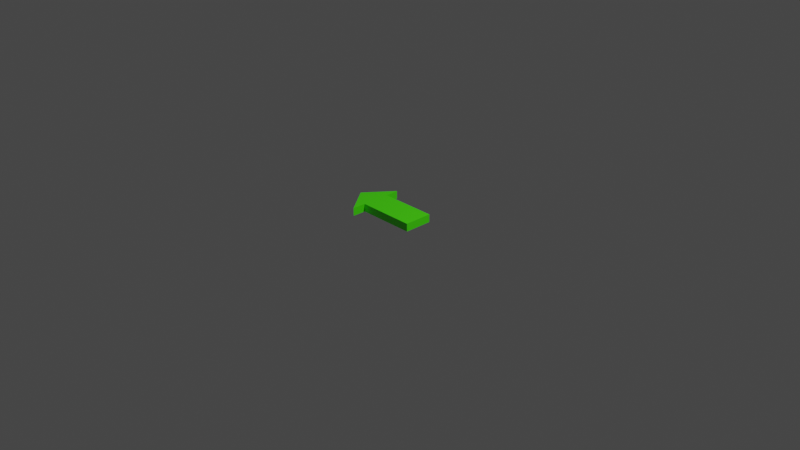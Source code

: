 # Source: FabConvert.com_arrow.blend  (saved by Blender 3.4.6; exported with 4.5.12 LTS)
import bpy
from mathutils import Matrix  # noqa: F401  (used for matrix-valued properties, if any)

bpy.ops.wm.read_factory_settings(use_empty=True)
scene = bpy.context.scene
scene.name = 'Scene'

# ---- collections
col_collection = bpy.data.collections.new('Collection'); scene.collection.children.link(col_collection)

# ---- materials (node trees are filled in below, after node groups)
mat_material_010 = bpy.data.materials.new('Material.010')
mat_material_010.use_transparent_shadow = False
mat_material_010.diffuse_color = (0.07679, 1.0, 0.0, 1.0)

# ---- material node trees
mat_material_010.use_nodes = True; mat_material_010.node_tree.nodes.clear()
_N = mat_material_010.node_tree.nodes; _L = mat_material_010.node_tree.links
n0 = _N.new('ShaderNodeBsdfPrincipled'); n0.name = 'Principled BSDF'; n0.location = (10, 300)
n0.distribution = 'GGX'
n0.subsurface_method = 'RANDOM_WALK_SKIN'
n0.inputs[0].default_value = (0.07679, 1.0, 0.0, 1.0)
n0.inputs[27].default_value = (0.0, 0.0, 0.0, 1.0)
n0.inputs[28].default_value = 1.0
n1 = _N.new('ShaderNodeOutputMaterial'); n1.name = 'Material Output'; n1.location = (320, 270)
_L.new(n0.outputs[0], n1.inputs[0])
n1.is_active_output = True

# ---- world
world_world = bpy.data.worlds.new('World'); scene.world = world_world
world_world.use_nodes = True; world_world.node_tree.nodes.clear()
_N = world_world.node_tree.nodes; _L = world_world.node_tree.links
n0 = _N.new('ShaderNodeOutputWorld'); n0.name = 'World Output'; n0.location = (300, 300)
n1 = _N.new('ShaderNodeBackground'); n1.name = 'Background'; n1.location = (10, 300)
n1.inputs[0].default_value = (0.05088, 0.05088, 0.05088, 1.0)
_L.new(n1.outputs[0], n0.inputs[0])
n0.is_active_output = True
world_world.color = (0.05088, 0.05088, 0.05088)
world_world.use_sun_shadow = False
world_world.sun_shadow_jitter_overblur = 0.0

# ---- cameras
cam_camera = bpy.data.cameras.new('Camera')
cam_camera.clip_end = 100.0
cam_camera.ortho_scale = 7.314

# ---- lights
light_light = bpy.data.lights.new('Light', 'POINT')
light_light.transmission_factor = 0.0
light_light.energy = 1000.0
light_light.shadow_soft_size = 0.1
light_light.shadow_maximum_resolution = 0.006
light_light.use_absolute_resolution = True

# ---- meshes
me_cube_006 = bpy.data.meshes.new('Cube.006')
me_cube_006.from_pydata([(-0.4639, -1.0, -1.0), (-0.4639, -1.0, -1.0), (-0.4639, -1.0, -1.0), (-0.4639, -1.0, 1.0), (-0.4639, -1.0, 1.0), (-0.4639, -1.0, 1.0), (-1.0, 0.003396, -1.0), (-1.0, 0.003396, 1.0), (1.0, -0.5117, -1.0), (1.0, -0.5117, -1.0), (1.0, -0.5117, -1.0), (1.0, -0.5117, 1.0), (1.0, -0.5117, 1.0), (1.0, -0.5117, 1.0), (-1.0, 0.0, -1.0), (-1.0, 0.0, -1.0), (-1.0, 0.0, 1.0), (-1.0, 0.0, 1.0), (1.0, 0.0, -1.0), (1.0, 0.0, -1.0), (1.0, 0.0, 1.0), (1.0, 0.0, 1.0), (-0.4579, -0.5074, -1.0), (-0.4579, -0.5074, -1.0), (-0.4579, -0.5074, -1.0), (-0.4579, -0.5074, 1.0), (-0.4579, -0.5074, 1.0), (-0.4579, -0.5074, 1.0), (-0.4579, 0.0, 1.0), (-0.4579, 0.0, 1.0), (-0.4579, 0.0, -1.0), (-0.4579, 0.0, -1.0), (-1.0, -0.004301, -1.0), (-1.0, -0.004301, -1.0), (-1.0, -0.004301, -1.0), (1.0, -0.5, 1.0), (1.0, -0.5, 1.0), (1.0, -0.5, 1.0), (-1.0, -0.004301, 1.0), (-1.0, -0.004301, 1.0), (-1.0, -0.004301, 1.0), (1.0, -0.5, -1.0), (1.0, -0.5, -1.0), (1.0, -0.5, -1.0), (-0.4579, -0.5, 1.0), (-0.4579, -0.5, 1.0), (-0.4579, -0.5, -1.0), (-0.4579, -0.5, -1.0), (-1.0, 0.00396, 1.0), (-1.0, 0.00396, 1.0), (-1.0, 0.00396, -1.0), (-1.0, 0.00396, -1.0), (-0.4639, 1.0, -1.0), (-0.4639, 1.0, -1.0), (-0.4639, 1.0, -1.0), (-0.4639, 1.0, 1.0), (-0.4639, 1.0, 1.0), (-0.4639, 1.0, 1.0), (-1.0, -0.003396, -1.0), (-1.0, -0.003396, 1.0), (1.0, 0.5117, -1.0), (1.0, 0.5117, -1.0), (1.0, 0.5117, -1.0), (1.0, 0.5117, 1.0), (1.0, 0.5117, 1.0), (1.0, 0.5117, 1.0), (-1.0, 0.0, -1.0), (-1.0, 0.0, -1.0), (-1.0, 0.0, 1.0), (-1.0, 0.0, 1.0), (1.0, 0.0, -1.0), (1.0, 0.0, -1.0), (1.0, 0.0, 1.0), (1.0, 0.0, 1.0), (-0.4579, 0.5074, -1.0), (-0.4579, 0.5074, -1.0), (-0.4579, 0.5074, -1.0), (-0.4579, 0.5074, -1.0), (-0.4579, 0.5074, 1.0), (-0.4579, 0.5074, 1.0), (-0.4579, 0.5074, 1.0), (-0.4579, 0.5074, 1.0), (-0.4579, 0.0, 1.0), (-0.4579, 0.0, 1.0), (-0.4579, 0.0, -1.0), (-0.4579, 0.0, -1.0), (-1.0, 0.004301, -1.0), (-1.0, 0.004301, -1.0), (-1.0, 0.004301, -1.0), (-1.0, 0.004301, -1.0), (1.0, 0.5, 1.0), (1.0, 0.5, 1.0), (1.0, 0.5, 1.0), (-1.0, 0.004301, 1.0), (-1.0, 0.004301, 1.0), (-1.0, 0.004301, 1.0), (-1.0, 0.004301, 1.0), (1.0, 0.5, -1.0), (1.0, 0.5, -1.0), (1.0, 0.5, -1.0), (-0.4579, 0.5, 1.0), (-0.4579, 0.5, 1.0), (-0.4579, 0.5, 1.0), (-0.4579, 0.5, 1.0), (-0.4579, 0.5, -1.0), (-0.4579, 0.5, -1.0), (-0.4579, 0.5, -1.0), (-0.4579, 0.5, -1.0), (-1.0, -0.00396, 1.0), (-1.0, -0.00396, 1.0), (-1.0, -0.00396, -1.0), (-1.0, -0.00396, -1.0)], [], [(51, 49, 7), (51, 7, 6), (43, 37, 13), (43, 13, 10), (24, 27, 5), (24, 5, 2), (46, 41, 9), (46, 9, 23), (45, 40, 4), (45, 4, 26), (32, 38, 16), (32, 16, 14), (36, 45, 26), (36, 26, 12), (34, 46, 23), (34, 23, 1), (8, 11, 25), (8, 25, 22), (15, 30, 46), (15, 46, 34), (20, 28, 44), (20, 44, 35), (0, 3, 39), (0, 39, 33), (29, 17, 40), (29, 40, 45), (31, 18, 42), (31, 42, 47), (19, 21, 37), (19, 37, 43), (14, 16, 48), (14, 48, 50), (110, 108, 59), (110, 59, 58), (97, 90, 63), (97, 63, 60), (74, 78, 55), (74, 55, 52), (104, 98, 61), (104, 61, 75), (100, 93, 56), (100, 56, 79), (89, 96, 69), (89, 69, 67), (92, 103, 80), (92, 80, 64), (87, 107, 76), (87, 76, 53), (62, 65, 81), (62, 81, 77), (66, 85, 106), (66, 106, 86), (73, 83, 102), (73, 102, 91), (54, 57, 95), (54, 95, 88), (82, 68, 94), (82, 94, 101), (84, 71, 99), (84, 99, 105), (70, 72, 90), (70, 90, 97), (67, 69, 109), (67, 109, 111)])
me_cube_006.polygons.foreach_set('use_smooth', [0, 0, 0, 0, 0, 0, 0, 0, 0, 0, 0, 0, 0, 0, 0, 0, 1, 1, 0, 0, 1, 1, 1, 1, 0, 0, 1, 1, 0, 0, 0, 0, 0, 0, 0, 0, 0, 0, 0, 0, 0, 0, 0, 0, 0, 0, 0, 0, 1, 1, 0, 0, 1, 1, 1, 1, 0, 0, 1, 1, 0, 0, 0, 0])
_uv = me_cube_006.uv_layers.new(name='UVMap')
_uv.uv.foreach_set('vector', [0.375, 0.1875, 0.625, 0.1875, 0.625, 0.25, 0.375, 0.1875, 0.625, 0.25, 0.375, 0.25, 0.375, 0.6875, 0.625, 0.6875, 0.625, 0.75, 0.375, 0.6875, 0.625, 0.75, 0.375, 0.75, 0.375, 0.9322, 0.625, 0.9322, 0.625, 1.0, 0.375, 0.9322, 0.625, 1.0, 0.375, 1.0, 0.1928, 0.6875, 0.375, 0.6875, 0.375, 0.75, 0.1928, 0.6875, 0.375, 0.75, 0.1928, 0.75, 0.8072, 0.6875, 0.875, 0.6875, 0.875, 0.75, 0.8072, 0.6875, 0.875, 0.75, 0.8072, 0.75, 0.375, 0.0625, 0.625, 0.0625, 0.625, 0.125, 0.375, 0.0625, 0.625, 0.125, 0.375, 0.125, 0.625, 0.6875, 0.8072, 0.6875, 0.8072, 0.75, 0.625, 0.6875, 0.8072, 0.75, 0.625, 0.75, 0.125, 0.6875, 0.1928, 0.6875, 0.1928, 0.75, 0.125, 0.6875, 0.1928, 0.75, 0.125, 0.75, 0.375, 0.75, 0.625, 0.75, 0.625, 0.9322, 0.375, 0.75, 0.625, 0.9322, 0.375, 0.9322, 0.125, 0.625, 0.1928, 0.625, 0.1928, 0.6875, 0.125, 0.625, 0.1928, 0.6875, 0.125, 0.6875, 0.625, 0.625, 0.8072, 0.625, 0.8072, 0.6875, 0.625, 0.625, 0.8072, 0.6875, 0.625, 0.6875, 0.375, 0.0, 0.625, 0.0, 0.625, 0.0625, 0.375, 0.0, 0.625, 0.0625, 0.375, 0.0625, 0.8072, 0.625, 0.875, 0.625, 0.875, 0.6875, 0.8072, 0.625, 0.875, 0.6875, 0.8072, 0.6875, 0.1928, 0.625, 0.375, 0.625, 0.375, 0.6875, 0.1928, 0.625, 0.375, 0.6875, 0.1928, 0.6875, 0.375, 0.625, 0.625, 0.625, 0.625, 0.6875, 0.375, 0.625, 0.625, 0.6875, 0.375, 0.6875, 0.375, 0.125, 0.625, 0.125, 0.625, 0.1875, 0.375, 0.125, 0.625, 0.1875, 0.375, 0.1875, 0.375, 0.1875, 0.625, 0.1875, 0.625, 0.25, 0.375, 0.1875, 0.625, 0.25, 0.375, 0.25, 0.375, 0.6875, 0.625, 0.6875, 0.625, 0.75, 0.375, 0.6875, 0.625, 0.75, 0.375, 0.75, 0.375, 0.9322, 0.625, 0.9322, 0.625, 1.0, 0.375, 0.9322, 0.625, 1.0, 0.375, 1.0, 0.1928, 0.6875, 0.375, 0.6875, 0.375, 0.75, 0.1928, 0.6875, 0.375, 0.75, 0.1928, 0.75, 0.8072, 0.6875, 0.875, 0.6875, 0.875, 0.75, 0.8072, 0.6875, 0.875, 0.75, 0.8072, 0.75, 0.375, 0.0625, 0.625, 0.0625, 0.625, 0.125, 0.375, 0.0625, 0.625, 0.125, 0.375, 0.125, 0.625, 0.6875, 0.8072, 0.6875, 0.8072, 0.75, 0.625, 0.6875, 0.8072, 0.75, 0.625, 0.75, 0.125, 0.6875, 0.1928, 0.6875, 0.1928, 0.75, 0.125, 0.6875, 0.1928, 0.75, 0.125, 0.75, 0.375, 0.75, 0.625, 0.75, 0.625, 0.9322, 0.375, 0.75, 0.625, 0.9322, 0.375, 0.9322, 0.125, 0.625, 0.1928, 0.625, 0.1928, 0.6875, 0.125, 0.625, 0.1928, 0.6875, 0.125, 0.6875, 0.625, 0.625, 0.8072, 0.625, 0.8072, 0.6875, 0.625, 0.625, 0.8072, 0.6875, 0.625, 0.6875, 0.375, 0.0, 0.625, 0.0, 0.625, 0.0625, 0.375, 0.0, 0.625, 0.0625, 0.375, 0.0625, 0.8072, 0.625, 0.875, 0.625, 0.875, 0.6875, 0.8072, 0.625, 0.875, 0.6875, 0.8072, 0.6875, 0.1928, 0.625, 0.375, 0.625, 0.375, 0.6875, 0.1928, 0.625, 0.375, 0.6875, 0.1928, 0.6875, 0.375, 0.625, 0.625, 0.625, 0.625, 0.6875, 0.375, 0.625, 0.625, 0.6875, 0.375, 0.6875, 0.375, 0.125, 0.625, 0.125, 0.625, 0.1875, 0.375, 0.125, 0.625, 0.1875, 0.375, 0.1875])
me_cube_006.materials.append(mat_material_010)
me_cube_006.update()
me_cube_006.normals_split_custom_set([tuple(v) for v in zip(*[iter([1.0, 0.0, 0.0, 1.0, 0.0, 0.0, 1.0, 0.0, 0.0, 1.0, 0.0, 0.0, 1.0, 0.0, 0.0, 1.0, 0.0, 0.0, 1.0, 0.0, 0.0, 1.0, 0.0, 0.0, 1.0, 0.0, 0.0, 1.0, 0.0, 0.0, 1.0, 0.0, 0.0, 1.0, 0.0, 0.0, 0.9999, -0.01231, 0.0, 0.9999, -0.01231, 0.0, 0.9999, -0.01231, 0.0, 0.9999, -0.01231, 0.0, 0.9999, -0.01231, 0.0, 0.9999, -0.01231, 0.0, 0.0, 0.0, -1.0, 0.0, 0.0, -1.0, 0.0, 0.0, -1.0, 0.0, 0.0, -1.0, 0.0, 0.0, -1.0, 0.0, 0.0, -1.0, 0.0, 0.0, 1.0, 0.0, 0.0, 1.0, 0.0, 0.0, 1.0, 0.0, 0.0, 1.0, 0.0, 0.0, 1.0, 0.0, 0.0, 1.0, -1.0, 0.0, 0.0, -1.0, 0.0, 0.0, -1.0, 0.0, 0.0, -1.0, 0.0, 0.0, -1.0, 0.0, 0.0, -1.0, 0.0, 0.0, 0.0, 0.0, 1.0, 0.0, 0.0, 1.0, 0.0, 0.0, 1.0, 0.0, 0.0, 1.0, 0.0, 0.0, 1.0, 0.0, 0.0, 1.0, 0.0, 0.0, -1.0, 0.0, 0.0, -1.0, 0.0, 0.0, -1.0, 0.0, 0.0, -1.0, 0.0, 0.0, -1.0, 0.0, 0.0, -1.0, -0.002955, -1.0, 0.0, -0.002955, -1.0, 0.0, -0.002955, -1.0, 0.0, -0.002955, -1.0, 0.0, -0.002955, -1.0, 0.0, -0.002955, -1.0, 0.0, 0.0, 0.0, -1.0, 0.0, 0.0, -1.0, 0.0, 0.0, -1.0, 0.0, 0.0, -1.0, 0.0, 0.0, -1.0, 0.0, 0.0, -1.0, 0.0, 0.0, 1.0, 0.0, 0.0, 1.0, 0.0, 0.0, 1.0, 0.0, 0.0, 1.0, 0.0, 0.0, 1.0, 0.0, 0.0, 1.0, -0.8805, -0.474, 0.0, -0.8805, -0.474, 0.0, -0.8805, -0.474, 0.0, -0.8805, -0.474, 0.0, -0.8805, -0.474, 0.0, -0.8805, -0.474, 0.0, 0.0, 0.0, 1.0, 0.0, 0.0, 1.0, 0.0, 0.0, 1.0, 0.0, 0.0, 1.0, 0.0, 0.0, 1.0, 0.0, 0.0, 1.0, 0.0, 0.0, -1.0, 0.0, 0.0, -1.0, 0.0, 0.0, -1.0, 0.0, 0.0, -1.0, 0.0, 0.0, -1.0, 0.0, 0.0, -1.0, 1.0, 0.0, 0.0, 1.0, 0.0, 0.0, 1.0, 0.0, 0.0, 1.0, 0.0, 0.0, 1.0, 0.0, 0.0, 1.0, 0.0, 0.0, -1.0, 0.0, 0.0, -1.0, 0.0, 0.0, -1.0, 0.0, 0.0, -1.0, 0.0, 0.0, -1.0, 0.0, 0.0, -1.0, 0.0, 0.0, -1.0, 0.0, 0.0, -1.0, 0.0, 0.0, -1.0, 0.0, 0.0, -1.0, 0.0, 0.0, -1.0, 0.0, 0.0, -1.0, 0.0, 0.0, -1.0, 0.0, 0.0, -1.0, 0.0, 0.0, -1.0, 0.0, 0.0, -1.0, 0.0, 0.0, -1.0, 0.0, 0.0, -1.0, 0.0, 0.0, -0.9999, -0.01231, 0.0, -0.9999, -0.01231, 0.0, -0.9999, -0.01231, 0.0, -0.9999, -0.01231, 0.0, -0.9999, -0.01231, 0.0, -0.9999, -0.01231, 0.0, 0.0, 0.0, 1.0, 0.0, 0.0, 1.0, 0.0, 0.0, 1.0, -8.657e-08, 0.0, 1.0, -8.657e-08, 0.0, 1.0, -8.657e-08, 0.0, 1.0, -4.35e-07, 0.0, -1.0, -4.35e-07, 0.0, -1.0, -4.35e-07, 0.0, -1.0, 0.0, 0.0, -1.0, 0.0, 0.0, -1.0, 0.0, 0.0, -1.0, 1.0, 0.0, 0.0, 1.0, 0.0, 0.0, 1.0, 0.0, 0.0, 1.0, 0.0, 0.0, 1.0, 0.0, 0.0, 1.0, 0.0, 0.0, 0.0, 0.0, -1.0, 0.0, 0.0, -1.0, 0.0, 0.0, -1.0, 5.466e-08, 0.0, -1.0, 5.466e-08, 0.0, -1.0, 5.466e-08, 0.0, -1.0, 9.312e-07, 0.0, 1.0, 9.312e-07, 0.0, 1.0, 9.312e-07, 0.0, 1.0, 2.207e-07, 0.0, 1.0, 2.207e-07, 0.0, 1.0, 2.207e-07, 0.0, 1.0, 0.002955, -1.0, 0.0, 0.002955, -1.0, 0.0, 0.002955, -1.0, 0.0, 0.002955, -1.0, 0.0, 0.002955, -1.0, 0.0, 0.002955, -1.0, 0.0, 0.0, 0.0, 1.0, 0.0, 0.0, 1.0, 0.0, 0.0, 1.0, 0.0, 0.0, 1.0, 0.0, 0.0, 1.0, 0.0, 0.0, 1.0, 0.0, 0.0, -1.0, 0.0, 0.0, -1.0, 0.0, 0.0, -1.0, 0.0, 0.0, -1.0, 0.0, 0.0, -1.0, 0.0, 0.0, -1.0, 0.8805, -0.474, 0.0, 0.8805, -0.474, 0.0, 0.8805, -0.474, 0.0, 0.8805, -0.474, 0.0, 0.8805, -0.474, 0.0, 0.8805, -0.474, 0.0, 0.0, 0.0, -1.0, 0.0, 0.0, -1.0, 0.0, 0.0, -1.0, 0.0, 0.0, -1.0, 0.0, 0.0, -1.0, 0.0, 0.0, -1.0, 0.0, 0.0, 1.0, 0.0, 0.0, 1.0, 0.0, 0.0, 1.0, 0.0, 0.0, 1.0, 0.0, 0.0, 1.0, 0.0, 0.0, 1.0, -1.0, 0.0, 0.0, -1.0, 0.0, 0.0, -1.0, 0.0, 0.0, -1.0, 0.0, 0.0, -1.0, 0.0, 0.0, -1.0, 0.0, 0.0, 1.0, 0.0, 0.0, 1.0, 0.0, 0.0, 1.0, 0.0, 0.0, 1.0, 0.0, 0.0, 1.0, 0.0, 0.0, 1.0, 0.0, 0.0])] * 3)])

# ---- objects
ob_arrow = bpy.data.objects.new('Arrow', me_cube_006)
ob_light = bpy.data.objects.new('Light', light_light)
ob_camera = bpy.data.objects.new('Camera', cam_camera)

# ---- transforms, parenting, visibility, modifiers, constraints
ob_arrow.location = (-0.07055, -0.0775, 0.1063)
ob_arrow.rotation_mode = 'QUATERNION'
ob_arrow.rotation_quaternion = (1.0, 0.0, 0.0, 0.0)
ob_arrow.scale = (0.4254, 0.2978, 0.04254)
ob_light.location = (4.076, 1.005, 5.904)
ob_light.rotation_euler = (0.6503, 0.05522, 1.866)
ob_light.lock_rotations_4d = False
ob_light.empty_display_type = 'ARROWS'
ob_light.color = (0.0, 0.0, 0.0, 0.0)
ob_light.lineart.crease_threshold = 0.0
ob_camera.location = (7.359, -6.926, 4.958)
ob_camera.rotation_euler = (1.109, 0.0, 0.8149)
ob_camera.lock_rotations_4d = False
ob_camera.empty_display_type = 'ARROWS'
ob_camera.color = (0.0, 0.0, 0.0, 0.0)
ob_camera.display_type = 'WIRE'
ob_camera.lineart.crease_threshold = 0.0

# ---- collection membership
scene.collection.objects.link(ob_arrow)
col_collection.objects.link(ob_light)
col_collection.objects.link(ob_camera)

# ---- scene / render settings (as saved in the file)
scene.camera = ob_camera
scene.frame_start = 1; scene.frame_end = 250; scene.frame_set(1)
scene.render.engine = 'BLENDER_EEVEE_NEXT'
scene.cycles.sampling_pattern = 'TABULATED_SOBOL'
scene.cycles.use_light_tree = False
scene.view_settings.view_transform = 'Filmic'
bpy.context.view_layer.update()
